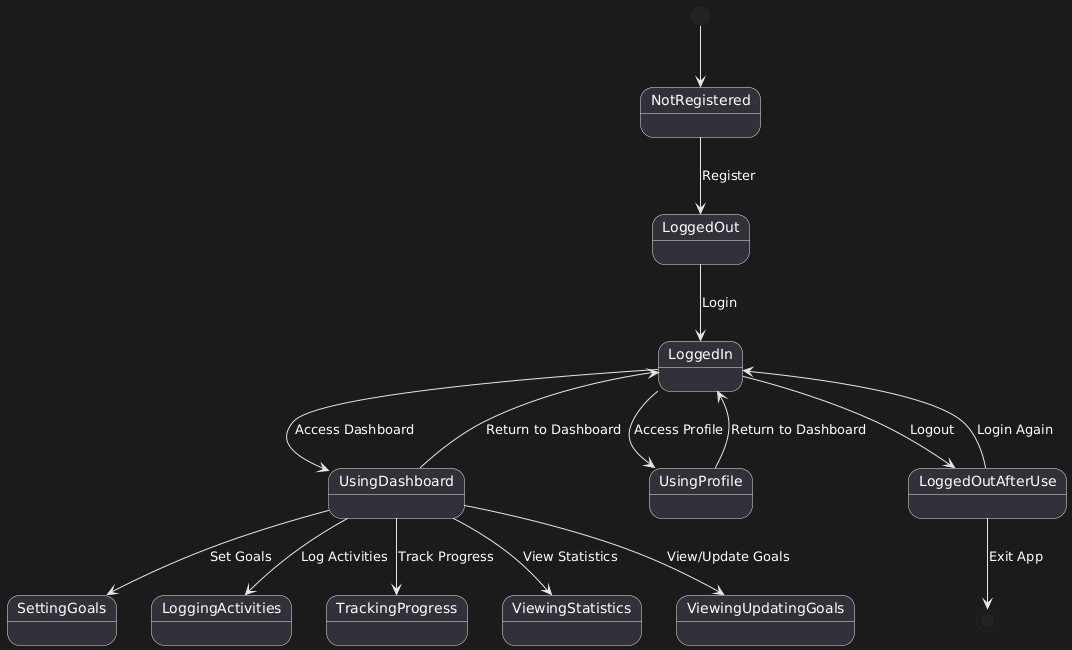

The diagram above was rendered by PlantUML. Its source (embedded in the PNG):
@startuml
[*] --> NotRegistered
NotRegistered --> LoggedOut : Register
LoggedOut --> LoggedIn : Login
LoggedIn --> UsingDashboard : Access Dashboard
UsingDashboard --> SettingGoals : Set Goals
UsingDashboard --> LoggingActivities : Log Activities
UsingDashboard --> TrackingProgress : Track Progress
UsingDashboard --> ViewingStatistics : View Statistics
UsingDashboard --> ViewingUpdatingGoals : View/Update Goals
LoggedIn --> UsingProfile : Access Profile
UsingDashboard --> LoggedIn : Return to Dashboard
UsingProfile --> LoggedIn : Return to Dashboard
LoggedIn --> LoggedOutAfterUse : Logout
LoggedOutAfterUse --> LoggedIn : Login Again
LoggedOutAfterUse --> [*] : Exit App
@enduml